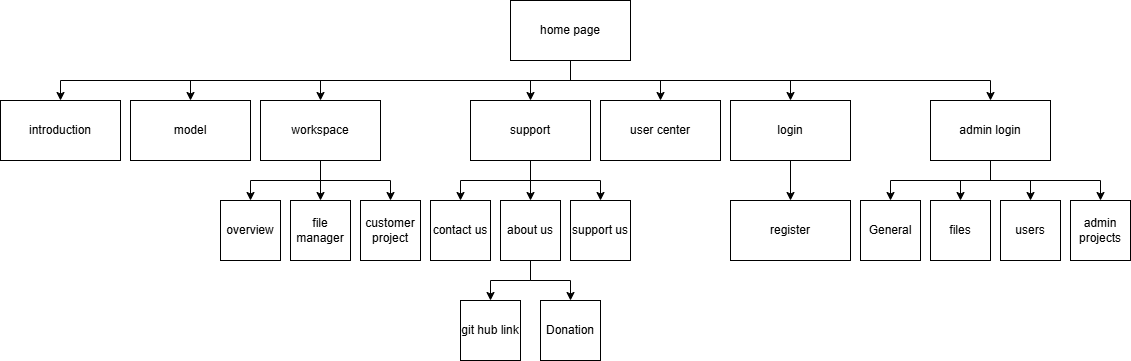

The diagram above was exported from draw.io. Its source (the exported page's mxGraphModel, read from the mxfile embedded in the PNG):
<mxGraphModel dx="1434" dy="738" grid="1" gridSize="10" guides="1" tooltips="1" connect="1" arrows="1" fold="1" page="1" pageScale="1" pageWidth="827" pageHeight="1169" math="0" shadow="0">
  <root>
    <mxCell id="0" />
    <mxCell id="1" parent="0" />
    <mxCell id="DCEW-1TjYypErIKDA8oA-58" style="edgeStyle=orthogonalEdgeStyle;rounded=0;orthogonalLoop=1;jettySize=auto;html=1;" edge="1" parent="1" source="DCEW-1TjYypErIKDA8oA-1" target="DCEW-1TjYypErIKDA8oA-2">
      <mxGeometry relative="1" as="geometry">
        <Array as="points">
          <mxPoint x="640" y="180" />
          <mxPoint x="130" y="180" />
        </Array>
      </mxGeometry>
    </mxCell>
    <mxCell id="DCEW-1TjYypErIKDA8oA-59" style="edgeStyle=orthogonalEdgeStyle;rounded=0;orthogonalLoop=1;jettySize=auto;html=1;" edge="1" parent="1" source="DCEW-1TjYypErIKDA8oA-1" target="DCEW-1TjYypErIKDA8oA-8">
      <mxGeometry relative="1" as="geometry">
        <Array as="points">
          <mxPoint x="640" y="180" />
          <mxPoint x="260" y="180" />
        </Array>
      </mxGeometry>
    </mxCell>
    <mxCell id="DCEW-1TjYypErIKDA8oA-60" style="edgeStyle=orthogonalEdgeStyle;rounded=0;orthogonalLoop=1;jettySize=auto;html=1;entryX=0.5;entryY=0;entryDx=0;entryDy=0;" edge="1" parent="1" source="DCEW-1TjYypErIKDA8oA-1" target="DCEW-1TjYypErIKDA8oA-3">
      <mxGeometry relative="1" as="geometry">
        <Array as="points">
          <mxPoint x="640" y="180" />
          <mxPoint x="390" y="180" />
        </Array>
      </mxGeometry>
    </mxCell>
    <mxCell id="DCEW-1TjYypErIKDA8oA-61" style="edgeStyle=orthogonalEdgeStyle;rounded=0;orthogonalLoop=1;jettySize=auto;html=1;entryX=0.5;entryY=0;entryDx=0;entryDy=0;" edge="1" parent="1" source="DCEW-1TjYypErIKDA8oA-1" target="DCEW-1TjYypErIKDA8oA-9">
      <mxGeometry relative="1" as="geometry" />
    </mxCell>
    <mxCell id="DCEW-1TjYypErIKDA8oA-62" style="edgeStyle=orthogonalEdgeStyle;rounded=0;orthogonalLoop=1;jettySize=auto;html=1;entryX=0.5;entryY=0;entryDx=0;entryDy=0;" edge="1" parent="1" source="DCEW-1TjYypErIKDA8oA-1" target="DCEW-1TjYypErIKDA8oA-15">
      <mxGeometry relative="1" as="geometry" />
    </mxCell>
    <mxCell id="DCEW-1TjYypErIKDA8oA-63" style="edgeStyle=orthogonalEdgeStyle;rounded=0;orthogonalLoop=1;jettySize=auto;html=1;entryX=0.5;entryY=0;entryDx=0;entryDy=0;" edge="1" parent="1" source="DCEW-1TjYypErIKDA8oA-1" target="DCEW-1TjYypErIKDA8oA-16">
      <mxGeometry relative="1" as="geometry">
        <Array as="points">
          <mxPoint x="640" y="180" />
          <mxPoint x="860" y="180" />
        </Array>
      </mxGeometry>
    </mxCell>
    <mxCell id="DCEW-1TjYypErIKDA8oA-64" style="edgeStyle=orthogonalEdgeStyle;rounded=0;orthogonalLoop=1;jettySize=auto;html=1;entryX=0.5;entryY=0;entryDx=0;entryDy=0;" edge="1" parent="1" source="DCEW-1TjYypErIKDA8oA-1" target="DCEW-1TjYypErIKDA8oA-42">
      <mxGeometry relative="1" as="geometry">
        <Array as="points">
          <mxPoint x="640" y="180" />
          <mxPoint x="1060" y="180" />
        </Array>
      </mxGeometry>
    </mxCell>
    <mxCell id="DCEW-1TjYypErIKDA8oA-1" value="home page" style="rounded=0;whiteSpace=wrap;html=1;" vertex="1" parent="1">
      <mxGeometry x="580" y="100" width="120" height="60" as="geometry" />
    </mxCell>
    <mxCell id="DCEW-1TjYypErIKDA8oA-2" value="introduction" style="rounded=0;whiteSpace=wrap;html=1;" vertex="1" parent="1">
      <mxGeometry x="70" y="200" width="120" height="60" as="geometry" />
    </mxCell>
    <mxCell id="DCEW-1TjYypErIKDA8oA-25" style="edgeStyle=orthogonalEdgeStyle;rounded=0;orthogonalLoop=1;jettySize=auto;html=1;entryX=0.5;entryY=0;entryDx=0;entryDy=0;" edge="1" parent="1" source="DCEW-1TjYypErIKDA8oA-3" target="DCEW-1TjYypErIKDA8oA-4">
      <mxGeometry relative="1" as="geometry" />
    </mxCell>
    <mxCell id="DCEW-1TjYypErIKDA8oA-26" style="edgeStyle=orthogonalEdgeStyle;rounded=0;orthogonalLoop=1;jettySize=auto;html=1;entryX=0.5;entryY=0;entryDx=0;entryDy=0;" edge="1" parent="1" source="DCEW-1TjYypErIKDA8oA-3" target="DCEW-1TjYypErIKDA8oA-23">
      <mxGeometry relative="1" as="geometry" />
    </mxCell>
    <mxCell id="DCEW-1TjYypErIKDA8oA-27" style="edgeStyle=orthogonalEdgeStyle;rounded=0;orthogonalLoop=1;jettySize=auto;html=1;entryX=0.5;entryY=0;entryDx=0;entryDy=0;" edge="1" parent="1" source="DCEW-1TjYypErIKDA8oA-3" target="DCEW-1TjYypErIKDA8oA-24">
      <mxGeometry relative="1" as="geometry" />
    </mxCell>
    <mxCell id="DCEW-1TjYypErIKDA8oA-3" value="workspace" style="rounded=0;whiteSpace=wrap;html=1;" vertex="1" parent="1">
      <mxGeometry x="330" y="200" width="120" height="60" as="geometry" />
    </mxCell>
    <mxCell id="DCEW-1TjYypErIKDA8oA-4" value="overview" style="rounded=0;whiteSpace=wrap;html=1;" vertex="1" parent="1">
      <mxGeometry x="290" y="300" width="60" height="60" as="geometry" />
    </mxCell>
    <mxCell id="DCEW-1TjYypErIKDA8oA-8" value="model" style="rounded=0;whiteSpace=wrap;html=1;" vertex="1" parent="1">
      <mxGeometry x="200" y="200" width="120" height="60" as="geometry" />
    </mxCell>
    <mxCell id="DCEW-1TjYypErIKDA8oA-34" style="edgeStyle=orthogonalEdgeStyle;rounded=0;orthogonalLoop=1;jettySize=auto;html=1;entryX=0.5;entryY=0;entryDx=0;entryDy=0;" edge="1" parent="1" source="DCEW-1TjYypErIKDA8oA-9" target="DCEW-1TjYypErIKDA8oA-32">
      <mxGeometry relative="1" as="geometry" />
    </mxCell>
    <mxCell id="DCEW-1TjYypErIKDA8oA-35" style="edgeStyle=orthogonalEdgeStyle;rounded=0;orthogonalLoop=1;jettySize=auto;html=1;entryX=0.5;entryY=0;entryDx=0;entryDy=0;" edge="1" parent="1" source="DCEW-1TjYypErIKDA8oA-9" target="DCEW-1TjYypErIKDA8oA-31">
      <mxGeometry relative="1" as="geometry" />
    </mxCell>
    <mxCell id="DCEW-1TjYypErIKDA8oA-36" style="edgeStyle=orthogonalEdgeStyle;rounded=0;orthogonalLoop=1;jettySize=auto;html=1;entryX=0.5;entryY=0;entryDx=0;entryDy=0;" edge="1" parent="1" source="DCEW-1TjYypErIKDA8oA-9" target="DCEW-1TjYypErIKDA8oA-33">
      <mxGeometry relative="1" as="geometry" />
    </mxCell>
    <mxCell id="DCEW-1TjYypErIKDA8oA-9" value="support" style="rounded=0;whiteSpace=wrap;html=1;" vertex="1" parent="1">
      <mxGeometry x="540" y="200" width="120" height="60" as="geometry" />
    </mxCell>
    <mxCell id="DCEW-1TjYypErIKDA8oA-15" value="user center" style="rounded=0;whiteSpace=wrap;html=1;" vertex="1" parent="1">
      <mxGeometry x="670" y="200" width="120" height="60" as="geometry" />
    </mxCell>
    <mxCell id="DCEW-1TjYypErIKDA8oA-41" style="edgeStyle=orthogonalEdgeStyle;rounded=0;orthogonalLoop=1;jettySize=auto;html=1;entryX=0.5;entryY=0;entryDx=0;entryDy=0;" edge="1" parent="1" source="DCEW-1TjYypErIKDA8oA-16" target="DCEW-1TjYypErIKDA8oA-17">
      <mxGeometry relative="1" as="geometry" />
    </mxCell>
    <mxCell id="DCEW-1TjYypErIKDA8oA-16" value="login" style="rounded=0;whiteSpace=wrap;html=1;" vertex="1" parent="1">
      <mxGeometry x="800" y="200" width="120" height="60" as="geometry" />
    </mxCell>
    <mxCell id="DCEW-1TjYypErIKDA8oA-17" value="register" style="rounded=0;whiteSpace=wrap;html=1;" vertex="1" parent="1">
      <mxGeometry x="800" y="300" width="120" height="60" as="geometry" />
    </mxCell>
    <mxCell id="DCEW-1TjYypErIKDA8oA-23" value="file manager" style="rounded=0;whiteSpace=wrap;html=1;" vertex="1" parent="1">
      <mxGeometry x="360" y="300" width="60" height="60" as="geometry" />
    </mxCell>
    <mxCell id="DCEW-1TjYypErIKDA8oA-24" value="customer project" style="rounded=0;whiteSpace=wrap;html=1;" vertex="1" parent="1">
      <mxGeometry x="430" y="300" width="60" height="60" as="geometry" />
    </mxCell>
    <mxCell id="DCEW-1TjYypErIKDA8oA-39" style="edgeStyle=orthogonalEdgeStyle;rounded=0;orthogonalLoop=1;jettySize=auto;html=1;entryX=0.5;entryY=0;entryDx=0;entryDy=0;" edge="1" parent="1" source="DCEW-1TjYypErIKDA8oA-31" target="DCEW-1TjYypErIKDA8oA-37">
      <mxGeometry relative="1" as="geometry" />
    </mxCell>
    <mxCell id="DCEW-1TjYypErIKDA8oA-40" style="edgeStyle=orthogonalEdgeStyle;rounded=0;orthogonalLoop=1;jettySize=auto;html=1;entryX=0.5;entryY=0;entryDx=0;entryDy=0;" edge="1" parent="1" source="DCEW-1TjYypErIKDA8oA-31" target="DCEW-1TjYypErIKDA8oA-38">
      <mxGeometry relative="1" as="geometry" />
    </mxCell>
    <mxCell id="DCEW-1TjYypErIKDA8oA-31" value="about us" style="rounded=0;whiteSpace=wrap;html=1;" vertex="1" parent="1">
      <mxGeometry x="570" y="300" width="60" height="60" as="geometry" />
    </mxCell>
    <mxCell id="DCEW-1TjYypErIKDA8oA-32" value="contact us" style="rounded=0;whiteSpace=wrap;html=1;" vertex="1" parent="1">
      <mxGeometry x="500" y="300" width="60" height="60" as="geometry" />
    </mxCell>
    <mxCell id="DCEW-1TjYypErIKDA8oA-33" value="support us" style="rounded=0;whiteSpace=wrap;html=1;" vertex="1" parent="1">
      <mxGeometry x="640" y="300" width="60" height="60" as="geometry" />
    </mxCell>
    <mxCell id="DCEW-1TjYypErIKDA8oA-37" value="git hub link" style="rounded=0;whiteSpace=wrap;html=1;" vertex="1" parent="1">
      <mxGeometry x="530" y="400" width="60" height="60" as="geometry" />
    </mxCell>
    <mxCell id="DCEW-1TjYypErIKDA8oA-38" value="Donation" style="rounded=0;whiteSpace=wrap;html=1;" vertex="1" parent="1">
      <mxGeometry x="610" y="400" width="60" height="60" as="geometry" />
    </mxCell>
    <mxCell id="DCEW-1TjYypErIKDA8oA-54" style="edgeStyle=orthogonalEdgeStyle;rounded=0;orthogonalLoop=1;jettySize=auto;html=1;entryX=0.5;entryY=0;entryDx=0;entryDy=0;" edge="1" parent="1" source="DCEW-1TjYypErIKDA8oA-42" target="DCEW-1TjYypErIKDA8oA-51">
      <mxGeometry relative="1" as="geometry">
        <Array as="points">
          <mxPoint x="1060" y="280" />
          <mxPoint x="960" y="280" />
        </Array>
      </mxGeometry>
    </mxCell>
    <mxCell id="DCEW-1TjYypErIKDA8oA-55" style="edgeStyle=orthogonalEdgeStyle;rounded=0;orthogonalLoop=1;jettySize=auto;html=1;entryX=0.5;entryY=0;entryDx=0;entryDy=0;" edge="1" parent="1" source="DCEW-1TjYypErIKDA8oA-42" target="DCEW-1TjYypErIKDA8oA-48">
      <mxGeometry relative="1" as="geometry" />
    </mxCell>
    <mxCell id="DCEW-1TjYypErIKDA8oA-56" style="edgeStyle=orthogonalEdgeStyle;rounded=0;orthogonalLoop=1;jettySize=auto;html=1;entryX=0.5;entryY=0;entryDx=0;entryDy=0;" edge="1" parent="1" source="DCEW-1TjYypErIKDA8oA-42" target="DCEW-1TjYypErIKDA8oA-50">
      <mxGeometry relative="1" as="geometry">
        <Array as="points">
          <mxPoint x="1060" y="280" />
          <mxPoint x="1170" y="280" />
        </Array>
      </mxGeometry>
    </mxCell>
    <mxCell id="DCEW-1TjYypErIKDA8oA-57" style="edgeStyle=orthogonalEdgeStyle;rounded=0;orthogonalLoop=1;jettySize=auto;html=1;entryX=0.5;entryY=0;entryDx=0;entryDy=0;" edge="1" parent="1" source="DCEW-1TjYypErIKDA8oA-42" target="DCEW-1TjYypErIKDA8oA-49">
      <mxGeometry relative="1" as="geometry" />
    </mxCell>
    <mxCell id="DCEW-1TjYypErIKDA8oA-42" value="admin login" style="rounded=0;whiteSpace=wrap;html=1;" vertex="1" parent="1">
      <mxGeometry x="1000" y="200" width="120" height="60" as="geometry" />
    </mxCell>
    <mxCell id="DCEW-1TjYypErIKDA8oA-48" value="files" style="rounded=0;whiteSpace=wrap;html=1;" vertex="1" parent="1">
      <mxGeometry x="1000" y="300" width="60" height="60" as="geometry" />
    </mxCell>
    <mxCell id="DCEW-1TjYypErIKDA8oA-49" value="users" style="rounded=0;whiteSpace=wrap;html=1;" vertex="1" parent="1">
      <mxGeometry x="1070" y="300" width="60" height="60" as="geometry" />
    </mxCell>
    <mxCell id="DCEW-1TjYypErIKDA8oA-50" value="admin projects" style="rounded=0;whiteSpace=wrap;html=1;" vertex="1" parent="1">
      <mxGeometry x="1140" y="300" width="60" height="60" as="geometry" />
    </mxCell>
    <mxCell id="DCEW-1TjYypErIKDA8oA-51" value="General" style="rounded=0;whiteSpace=wrap;html=1;" vertex="1" parent="1">
      <mxGeometry x="930" y="300" width="60" height="60" as="geometry" />
    </mxCell>
  </root>
</mxGraphModel>